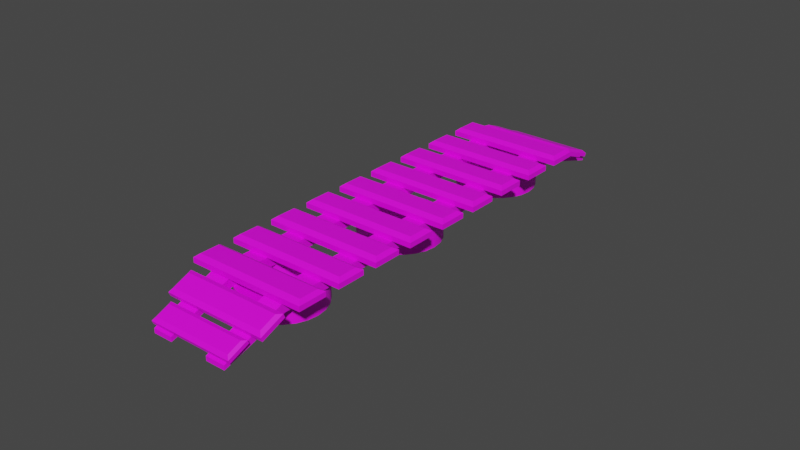 # Source: pathway.blend  (saved by Blender 3.3.6; exported with 4.5.12 LTS)
import bpy
from mathutils import Matrix  # noqa: F401  (used for matrix-valued properties, if any)

bpy.ops.wm.read_factory_settings(use_empty=True)
scene = bpy.context.scene
scene.name = 'Scene'

# ---- collections
col_collection = bpy.data.collections.new('Collection'); scene.collection.children.link(col_collection)

# ---- images (referenced by path relative to the original .blend; pixels are not part of the script)
import os
ASSET_DIR = os.environ.get("B2B_ASSET_DIR", "")  # directory of the original .blend (textures are referenced by path, not embedded)
HERE = os.path.dirname(os.path.abspath(__file__))  # packed textures are extracted next to this script under _unpacked/

def load_image(name, relpath, width, height, colorspace="sRGB"):
    """Load a texture the original file referenced (path relative to the .blend, or extracted next to this script)."""
    p = next((c for c in (os.path.join(HERE, relpath), os.path.join(ASSET_DIR, relpath)) if relpath and os.path.exists(c)), "")
    if p:
        img = bpy.data.images.load(p, check_existing=True)
        img.name = name
    else:  # same state as the original file: an image datablock whose file is absent (Cycles renders it pink)
        img = bpy.data.images.new(name, width, height)
        img.source = "FILE"
        img.filepath = "//" + (relpath or name)
    img.colorspace_settings.name = colorspace
    return img
img_diffuse = load_image('diffuse', 'diffuse.png', 1024, 1024, 'sRGB')

# ---- materials (node trees are filled in below, after node groups)
mat_material = bpy.data.materials.new('Material')
mat_material.alpha_threshold = 0.0
mat_material.use_transparent_shadow = False
mat_material.roughness = 0.5
mat_material.line_color = (0.0, 0.0, 0.0, 1.0)

# ---- node groups
ng_auto_smooth = bpy.data.node_groups.new('Auto Smooth', 'GeometryNodeTree')
_s = ng_auto_smooth.interface.new_socket(name='Geometry', in_out='OUTPUT', socket_type='NodeSocketGeometry')
_s = ng_auto_smooth.interface.new_socket(name='Geometry', in_out='INPUT', socket_type='NodeSocketGeometry')
_s = ng_auto_smooth.interface.new_socket(name='Angle', in_out='INPUT', socket_type='NodeSocketFloat')
_s.subtype = 'ANGLE'
_s.min_value = 0.0
_s.max_value = 3.142
ng_auto_smooth.is_modifier = True
_N = ng_auto_smooth.nodes; _L = ng_auto_smooth.links
n0 = _N.new('NodeGroupOutput'); n0.name = 'Group Output'; n0.location = (480, -100)
n1 = _N.new('NodeGroupInput'); n1.name = 'Group Input'; n1.location = (-420, -300)
n2 = _N.new('NodeGroupInput'); n2.name = 'Group Input.001'; n2.location = (-60, -100)
n3 = _N.new('GeometryNodeSetShadeSmooth'); n3.name = 'Set Shade Smooth'; n3.location = (120, -100)
n3.domain = 'EDGE'
n4 = _N.new('GeometryNodeSetShadeSmooth'); n4.name = 'Set Shade Smooth.001'; n4.location = (300, -100)
n5 = _N.new('GeometryNodeInputMeshEdgeAngle'); n5.name = 'Edge Angle'; n5.location = (-420, -220)
n6 = _N.new('GeometryNodeInputEdgeSmooth'); n6.name = 'Is Edge Smooth'; n6.location = (-60, -160)
n7 = _N.new('GeometryNodeInputShadeSmooth'); n7.name = 'Is Face Smooth'; n7.location = (-240, -340)
n8 = _N.new('FunctionNodeBooleanMath'); n8.name = 'Boolean Math'; n8.location = (-60, -220)
n9 = _N.new('FunctionNodeCompare'); n9.name = 'Compare'; n9.location = (-240, -180)
n9.operation = 'LESS_EQUAL'
_L.new(n5.outputs[0], n9.inputs[0])
_L.new(n4.outputs[0], n0.inputs[0])
_L.new(n1.outputs[1], n9.inputs[1])
_L.new(n9.outputs[0], n8.inputs[0])
_L.new(n7.outputs[0], n8.inputs[1])
_L.new(n2.outputs[0], n3.inputs[0])
_L.new(n6.outputs[0], n3.inputs[1])
_L.new(n3.outputs[0], n4.inputs[0])
_L.new(n8.outputs[0], n3.inputs[2])
n0.is_active_output = True

# ---- material node trees
mat_material.use_nodes = True; mat_material.node_tree.nodes.clear()
_N = mat_material.node_tree.nodes; _L = mat_material.node_tree.links
n0 = _N.new('ShaderNodeOutputMaterial'); n0.name = 'Material Output'; n0.location = (300, 300)
n1 = _N.new('ShaderNodeBsdfPrincipled'); n1.name = 'Principled BSDF'; n1.location = (10, 300)
n1.distribution = 'GGX'
n1.subsurface_method = 'RANDOM_WALK_SKIN'
n1.inputs[3].default_value = 1.45
n1.inputs[27].default_value = (0.0, 0.0, 0.0, 1.0)
n1.inputs[28].default_value = 1.0
n2 = _N.new('ShaderNodeTexImage'); n2.name = 'Image Texture'; n2.location = (-280, 280)
n2.image = img_diffuse
_L.new(n1.outputs[0], n0.inputs[0])
_L.new(n2.outputs[0], n1.inputs[0])
n0.is_active_output = True

# ---- world
world_world = bpy.data.worlds.new('World'); scene.world = world_world
world_world.use_nodes = True; world_world.node_tree.nodes.clear()
_N = world_world.node_tree.nodes; _L = world_world.node_tree.links
n0 = _N.new('ShaderNodeOutputWorld'); n0.name = 'World Output'; n0.location = (300, 300)
n1 = _N.new('ShaderNodeBackground'); n1.name = 'Background'; n1.location = (10, 300)
n1.inputs[0].default_value = (0.05088, 0.05088, 0.05088, 1.0)
_L.new(n1.outputs[0], n0.inputs[0])
n0.is_active_output = True
world_world.color = (0.05088, 0.05088, 0.05088)
world_world.use_sun_shadow = False
world_world.sun_shadow_jitter_overblur = 0.0

# ---- meshes
me_cylinder = bpy.data.meshes.new('Cylinder')
me_cylinder.from_pydata([(-5.799e-09, 0.04, 0.0), (-5.799e-09, 0.04, 0.02), (0.01035, 0.03864, 0.0), (0.01035, 0.03864, 0.02), (0.02, 0.03464, 0.0), (0.02, 0.03464, 0.02), (0.02828, 0.02828, 0.0), (0.02828, 0.02828, 0.02), (0.03464, 0.02, 0.0), (0.03464, 0.02, 0.02), (0.03864, 0.01035, 0.0), (0.03864, 0.01035, 0.02), (0.04, 1.873e-11, 0.0), (0.04, 1.873e-11, 0.02), (0.03864, -0.01035, 0.0), (0.03864, -0.01035, 0.02), (0.03464, -0.02, 0.0), (0.03464, -0.02, 0.02), (0.02828, -0.02828, 0.0), (0.02828, -0.02828, 0.02), (0.02, -0.03464, 0.0), (0.02, -0.03464, 0.02), (0.01035, -0.03864, 0.0), (0.01035, -0.03864, 0.02), (-5.799e-09, -0.04, 0.0), (-5.799e-09, -0.04, 0.02), (-0.01035, -0.03864, 0.0), (-0.01035, -0.03864, 0.02), (-0.02, -0.03464, 0.0), (-0.02, -0.03464, 0.02), (-0.02828, -0.02828, 0.0), (-0.02828, -0.02828, 0.02), (-0.03464, -0.02, 0.0), (-0.03464, -0.02, 0.02), (-0.03864, -0.01035, 0.0), (-0.03864, -0.01035, 0.02), (-0.04, 1.873e-11, 0.0), (-0.04, 1.873e-11, 0.02), (-0.03864, 0.01035, 0.0), (-0.03864, 0.01035, 0.02), (-0.03464, 0.02, 0.0), (-0.03464, 0.02, 0.02), (-0.02828, 0.02828, 0.0), (-0.02828, 0.02828, 0.02), (-0.02, 0.03464, 0.0), (-0.02, 0.03464, 0.02), (-0.01035, 0.03864, 0.0), (-0.01035, 0.03864, 0.02), (0.006626, 0.02473, 0.02), (-4.082e-09, 0.0256, 0.02), (0.0128, 0.02217, 0.02), (0.0181, 0.0181, 0.02), (0.02217, 0.0128, 0.02), (0.02473, 0.006626, 0.02), (0.0256, 6.84e-11, 0.02), (0.02473, -0.006626, 0.02), (0.02217, -0.0128, 0.02), (0.0181, -0.0181, 0.02), (0.0128, -0.02217, 0.02), (0.006626, -0.02473, 0.02), (-4.082e-09, -0.0256, 0.02), (-0.006626, -0.02473, 0.02), (-0.0128, -0.02217, 0.02), (-0.0181, -0.0181, 0.02), (-0.02217, -0.0128, 0.02), (-0.02473, -0.006626, 0.02), (-0.0256, 6.84e-11, 0.02), (-0.02473, 0.006626, 0.02), (-0.02217, 0.0128, 0.02), (-0.0181, 0.0181, 0.02), (-0.0128, 0.02217, 0.02), (-0.006626, 0.02473, 0.02), (-4.082e-09, 0.0256, 0.0), (0.006626, 0.02473, 0.0), (0.0128, 0.02217, 0.0), (0.0181, 0.0181, 0.0), (0.02217, 0.0128, 0.0), (0.02473, 0.006626, 0.0), (0.0256, 6.84e-11, 0.0), (0.02473, -0.006626, 0.0), (0.02217, -0.0128, 0.0), (0.0181, -0.0181, 0.0), (0.0128, -0.02217, 0.0), (0.006626, -0.02473, 0.0), (-4.082e-09, -0.0256, 0.0), (-0.006626, -0.02473, 0.0), (-0.0128, -0.02217, 0.0), (-0.0181, -0.0181, 0.0), (-0.02217, -0.0128, 0.0), (-0.02473, -0.006626, 0.0), (-0.0256, 6.84e-11, 0.0), (-0.02473, 0.006626, 0.0), (-0.02217, 0.0128, 0.0), (-0.0181, 0.0181, 0.0), (-0.0128, 0.02217, 0.0), (-0.006626, 0.02473, 0.0), (-4.082e-09, 0.0256, 0.01), (0.006626, 0.02473, 0.01), (0.0128, 0.02217, 0.01), (0.0181, 0.0181, 0.01), (0.02217, 0.0128, 0.01), (0.02473, 0.006626, 0.01), (0.02473, -0.006626, 0.01), (0.02217, -0.0128, 0.01), (0.0181, -0.0181, 0.01), (0.0128, -0.02217, 0.01), (0.006626, -0.02473, 0.01), (-4.082e-09, -0.0256, 0.01), (-0.006626, -0.02473, 0.01), (-0.0128, -0.02217, 0.01), (-0.0181, -0.0181, 0.01), (-0.02217, -0.0128, 0.01), (-0.02473, -0.006626, 0.01), (-0.0256, 6.84e-11, 0.01), (-0.02473, 0.006626, 0.01), (-0.02217, 0.0128, 0.01), (-0.0181, 0.0181, 0.01), (-0.0128, 0.02217, 0.01), (-0.006626, 0.02473, 0.01), (0.0256, 6.84e-11, 0.01)], [], [(0, 1, 3, 2), (2, 3, 5, 4), (4, 5, 7, 6), (6, 7, 9, 8), (8, 9, 11, 10), (10, 11, 13, 12), (12, 13, 15, 14), (14, 15, 17, 16), (16, 17, 19, 18), (18, 19, 21, 20), (20, 21, 23, 22), (22, 23, 25, 24), (24, 25, 27, 26), (26, 27, 29, 28), (28, 29, 31, 30), (30, 31, 33, 32), (32, 33, 35, 34), (34, 35, 37, 36), (36, 37, 39, 38), (38, 39, 41, 40), (40, 41, 43, 42), (42, 43, 45, 44), (25, 23, 59, 60), (44, 45, 47, 46), (46, 47, 1, 0), (6, 8, 76, 75), (54, 53, 101, 119), (35, 33, 64, 65), (45, 43, 69, 70), (11, 9, 52, 53), (21, 19, 57, 58), (31, 29, 62, 63), (41, 39, 67, 68), (7, 5, 50, 51), (17, 15, 55, 56), (3, 1, 49, 48), (27, 25, 60, 61), (37, 35, 65, 66), (47, 45, 70, 71), (13, 11, 53, 54), (23, 21, 58, 59), (33, 31, 63, 64), (43, 41, 68, 69), (9, 7, 51, 52), (19, 17, 56, 57), (29, 27, 61, 62), (39, 37, 66, 67), (1, 47, 71, 49), (5, 3, 48, 50), (15, 13, 54, 55), (81, 82, 105, 104), (16, 18, 81, 80), (26, 28, 86, 85), (36, 38, 91, 90), (46, 0, 72, 95), (2, 4, 74, 73), (12, 14, 79, 78), (22, 24, 84, 83), (32, 34, 89, 88), (42, 44, 94, 93), (8, 10, 77, 76), (18, 20, 82, 81), (28, 30, 87, 86), (38, 40, 92, 91), (4, 6, 75, 74), (14, 16, 80, 79), (0, 2, 73, 72), (24, 26, 85, 84), (34, 36, 90, 89), (44, 46, 95, 94), (10, 12, 78, 77), (20, 22, 83, 82), (30, 32, 88, 87), (40, 42, 93, 92), (74, 75, 99, 98), (89, 90, 113, 112), (82, 83, 106, 105), (75, 76, 100, 99), (90, 91, 114, 113), (83, 84, 107, 106), (76, 77, 101, 100), (91, 92, 115, 114), (84, 85, 108, 107), (77, 78, 119, 101), (92, 93, 116, 115), (85, 86, 109, 108), (78, 79, 102, 119), (93, 94, 117, 116), (86, 87, 110, 109), (79, 80, 103, 102), (94, 95, 118, 117), (72, 73, 97, 96), (87, 88, 111, 110), (80, 81, 104, 103), (95, 72, 96, 118), (73, 74, 98, 97), (88, 89, 112, 111), (69, 68, 115, 116), (62, 61, 108, 109), (55, 54, 119, 102), (70, 69, 116, 117), (63, 62, 109, 110), (56, 55, 102, 103), (71, 70, 117, 118), (48, 49, 96, 97), (64, 63, 110, 111), (57, 56, 103, 104), (49, 71, 118, 96), (50, 48, 97, 98), (65, 64, 111, 112), (58, 57, 104, 105), (51, 50, 98, 99), (66, 65, 112, 113), (59, 58, 105, 106), (52, 51, 99, 100), (67, 66, 113, 114), (60, 59, 106, 107), (53, 52, 100, 101), (68, 67, 114, 115), (61, 60, 107, 108)])
me_cylinder.polygons.foreach_set('use_smooth', [True] * 120)
_uv = me_cylinder.uv_layers.new(name='UVMap')
_uv.uv.foreach_set('vector', [0.01163, 0.9764, 0.01163, 0.9267, 0.01577, 0.9267, 0.01577, 0.9764, 0.01577, 0.9764, 0.01577, 0.9267, 0.01991, 0.9267, 0.01991, 0.9764, 0.01991, 0.9764, 0.01991, 0.9267, 0.02405, 0.9267, 0.02405, 0.9764, 0.02405, 0.9764, 0.02405, 0.9267, 0.02819, 0.9267, 0.02819, 0.9764, 0.02819, 0.9764, 0.02819, 0.9267, 0.03233, 0.9267, 0.03233, 0.9764, 0.03233, 0.9764, 0.03233, 0.9267, 0.03646, 0.9267, 0.03646, 0.9764, 0.03646, 0.9764, 0.03646, 0.9267, 0.0406, 0.9267, 0.0406, 0.9764, 0.0406, 0.9764, 0.0406, 0.9267, 0.04474, 0.9267, 0.04474, 0.9764, 0.04474, 0.9764, 0.04474, 0.9267, 0.04888, 0.9267, 0.04888, 0.9764, 0.04888, 0.9764, 0.04888, 0.9267, 0.05302, 0.9267, 0.05302, 0.9764, 0.05302, 0.9764, 0.05302, 0.9267, 0.05716, 0.9267, 0.05716, 0.9764, 0.05716, 0.9764, 0.05716, 0.9267, 0.06129, 0.9267, 0.06129, 0.9764, 0.06129, 0.9764, 0.06129, 0.9267, 0.06543, 0.9267, 0.06543, 0.9764, 0.06543, 0.9764, 0.06543, 0.9267, 0.06957, 0.9267, 0.06957, 0.9764, 0.06957, 0.9764, 0.06957, 0.9267, 0.07371, 0.9267, 0.07371, 0.9764, 0.07371, 0.9764, 0.07371, 0.9267, 0.07785, 0.9267, 0.07785, 0.9764, 0.07785, 0.9764, 0.07785, 0.9267, 0.08199, 0.9267, 0.08199, 0.9764, 0.08199, 0.9764, 0.08199, 0.9267, 0.08612, 0.9267, 0.08612, 0.9764, 0.08612, 0.9764, 0.08612, 0.9267, 0.09026, 0.9267, 0.09026, 0.9764, 0.09026, 0.9764, 0.09026, 0.9267, 0.0944, 0.9267, 0.0944, 0.9764, 0.0944, 0.9764, 0.0944, 0.9267, 0.09854, 0.9267, 0.09854, 0.9764, 0.09854, 0.9764, 0.09854, 0.9267, 0.1027, 0.9267, 0.1027, 0.9764, 0.06129, 0.9267, 0.05716, 0.9267, 0.05716, 0.9267, 0.06129, 0.9267, 0.1027, 0.9764, 0.1027, 0.9267, 0.1068, 0.9267, 0.1068, 0.9764, 0.1068, 0.9764, 0.1068, 0.9267, 0.111, 0.9267, 0.111, 0.9764, 0.02405, 0.9764, 0.02819, 0.9764, 0.02819, 0.9764, 0.02405, 0.9764, 0.03646, 0.9267, 0.03233, 0.9267, 0.03233, 0.9267, 0.03646, 0.9267, 0.08199, 0.9267, 0.07785, 0.9267, 0.07785, 0.9267, 0.08199, 0.9267, 0.1027, 0.9267, 0.09854, 0.9267, 0.09854, 0.9267, 0.1027, 0.9267, 0.03233, 0.9267, 0.02819, 0.9267, 0.02819, 0.9267, 0.03233, 0.9267, 0.05302, 0.9267, 0.04888, 0.9267, 0.04888, 0.9267, 0.05302, 0.9267, 0.07371, 0.9267, 0.06957, 0.9267, 0.06957, 0.9267, 0.07371, 0.9267, 0.0944, 0.9267, 0.09026, 0.9267, 0.09026, 0.9267, 0.0944, 0.9267, 0.02405, 0.9267, 0.01991, 0.9267, 0.01991, 0.9267, 0.02405, 0.9267, 0.04474, 0.9267, 0.0406, 0.9267, 0.0406, 0.9267, 0.04474, 0.9267, 0.01577, 0.9267, 0.01163, 0.9267, 0.01163, 0.9267, 0.01577, 0.9267, 0.06543, 0.9267, 0.06129, 0.9267, 0.06129, 0.9267, 0.06543, 0.9267, 0.08612, 0.9267, 0.08199, 0.9267, 0.08199, 0.9267, 0.08612, 0.9267, 0.1068, 0.9267, 0.1027, 0.9267, 0.1027, 0.9267, 0.1068, 0.9267, 0.03646, 0.9267, 0.03233, 0.9267, 0.03233, 0.9267, 0.03646, 0.9267, 0.05716, 0.9267, 0.05302, 0.9267, 0.05302, 0.9267, 0.05716, 0.9267, 0.07785, 0.9267, 0.07371, 0.9267, 0.07371, 0.9267, 0.07785, 0.9267, 0.09854, 0.9267, 0.0944, 0.9267, 0.0944, 0.9267, 0.09854, 0.9267, 0.02819, 0.9267, 0.02405, 0.9267, 0.02405, 0.9267, 0.02819, 0.9267, 0.04888, 0.9267, 0.04474, 0.9267, 0.04474, 0.9267, 0.04888, 0.9267, 0.06957, 0.9267, 0.06543, 0.9267, 0.06543, 0.9267, 0.06957, 0.9267, 0.09026, 0.9267, 0.08612, 0.9267, 0.08612, 0.9267, 0.09026, 0.9267, 0.111, 0.9267, 0.1068, 0.9267, 0.1068, 0.9267, 0.111, 0.9267, 0.01991, 0.9267, 0.01577, 0.9267, 0.01577, 0.9267, 0.01991, 0.9267, 0.0406, 0.9267, 0.03646, 0.9267, 0.03646, 0.9267, 0.0406, 0.9267, 0.04888, 0.9764, 0.05302, 0.9764, 0.05302, 0.9764, 0.04888, 0.9764, 0.04474, 0.9764, 0.04888, 0.9764, 0.04888, 0.9764, 0.04474, 0.9764, 0.06543, 0.9764, 0.06957, 0.9764, 0.06957, 0.9764, 0.06543, 0.9764, 0.08612, 0.9764, 0.09026, 0.9764, 0.09026, 0.9764, 0.08612, 0.9764, 0.1068, 0.9764, 0.111, 0.9764, 0.111, 0.9764, 0.1068, 0.9764, 0.01577, 0.9764, 0.01991, 0.9764, 0.01991, 0.9764, 0.01577, 0.9764, 0.03646, 0.9764, 0.0406, 0.9764, 0.0406, 0.9764, 0.03646, 0.9764, 0.05716, 0.9764, 0.06129, 0.9764, 0.06129, 0.9764, 0.05716, 0.9764, 0.07785, 0.9764, 0.08199, 0.9764, 0.08199, 0.9764, 0.07785, 0.9764, 0.09854, 0.9764, 0.1027, 0.9764, 0.1027, 0.9764, 0.09854, 0.9764, 0.02819, 0.9764, 0.03233, 0.9764, 0.03233, 0.9764, 0.02819, 0.9764, 0.04888, 0.9764, 0.05302, 0.9764, 0.05302, 0.9764, 0.04888, 0.9764, 0.06957, 0.9764, 0.07371, 0.9764, 0.07371, 0.9764, 0.06957, 0.9764, 0.09026, 0.9764, 0.0944, 0.9764, 0.0944, 0.9764, 0.09026, 0.9764, 0.01991, 0.9764, 0.02405, 0.9764, 0.02405, 0.9764, 0.01991, 0.9764, 0.0406, 0.9764, 0.04474, 0.9764, 0.04474, 0.9764, 0.0406, 0.9764, 0.01163, 0.9764, 0.01577, 0.9764, 0.01577, 0.9764, 0.01163, 0.9764, 0.06129, 0.9764, 0.06543, 0.9764, 0.06543, 0.9764, 0.06129, 0.9764, 0.08199, 0.9764, 0.08612, 0.9764, 0.08612, 0.9764, 0.08199, 0.9764, 0.1027, 0.9764, 0.1068, 0.9764, 0.1068, 0.9764, 0.1027, 0.9764, 0.03233, 0.9764, 0.03646, 0.9764, 0.03646, 0.9764, 0.03233, 0.9764, 0.05302, 0.9764, 0.05716, 0.9764, 0.05716, 0.9764, 0.05302, 0.9764, 0.07371, 0.9764, 0.07785, 0.9764, 0.07785, 0.9764, 0.07371, 0.9764, 0.0944, 0.9764, 0.09854, 0.9764, 0.09854, 0.9764, 0.0944, 0.9764, 0.01991, 0.9764, 0.02405, 0.9764, 0.02405, 0.9764, 0.01991, 0.9764, 0.08199, 0.9764, 0.08612, 0.9764, 0.08612, 0.9764, 0.08199, 0.9764, 0.05302, 0.9764, 0.05716, 0.9764, 0.05716, 0.9764, 0.05302, 0.9764, 0.02405, 0.9764, 0.02819, 0.9764, 0.02819, 0.9764, 0.02405, 0.9764, 0.08612, 0.9764, 0.09026, 0.9764, 0.09026, 0.9764, 0.08612, 0.9764, 0.05716, 0.9764, 0.06129, 0.9764, 0.06129, 0.9764, 0.05716, 0.9764, 0.02819, 0.9764, 0.03233, 0.9764, 0.03233, 0.9764, 0.02819, 0.9764, 0.09026, 0.9764, 0.0944, 0.9764, 0.0944, 0.9764, 0.09026, 0.9764, 0.06129, 0.9764, 0.06543, 0.9764, 0.06543, 0.9764, 0.06129, 0.9764, 0.03233, 0.9764, 0.03646, 0.9764, 0.03646, 0.9764, 0.03233, 0.9764, 0.0944, 0.9764, 0.09854, 0.9764, 0.09854, 0.9764, 0.0944, 0.9764, 0.06543, 0.9764, 0.06957, 0.9764, 0.06957, 0.9764, 0.06543, 0.9764, 0.03646, 0.9764, 0.0406, 0.9764, 0.0406, 0.9764, 0.03646, 0.9764, 0.09854, 0.9764, 0.1027, 0.9764, 0.1027, 0.9764, 0.09854, 0.9764, 0.06957, 0.9764, 0.07371, 0.9764, 0.07371, 0.9764, 0.06957, 0.9764, 0.0406, 0.9764, 0.04474, 0.9764, 0.04474, 0.9764, 0.0406, 0.9764, 0.1027, 0.9764, 0.1068, 0.9764, 0.1068, 0.9764, 0.1027, 0.9764, 0.01163, 0.9764, 0.01577, 0.9764, 0.01577, 0.9764, 0.01163, 0.9764, 0.07371, 0.9764, 0.07785, 0.9764, 0.07785, 0.9764, 0.07371, 0.9764, 0.04474, 0.9764, 0.04888, 0.9764, 0.04888, 0.9764, 0.04474, 0.9764, 0.1068, 0.9764, 0.111, 0.9764, 0.111, 0.9764, 0.1068, 0.9764, 0.01577, 0.9764, 0.01991, 0.9764, 0.01991, 0.9764, 0.01577, 0.9764, 0.07785, 0.9764, 0.08199, 0.9764, 0.08199, 0.9764, 0.07785, 0.9764, 0.09854, 0.9267, 0.0944, 0.9267, 0.0944, 0.9267, 0.09854, 0.9267, 0.06957, 0.9267, 0.06543, 0.9267, 0.06543, 0.9267, 0.06957, 0.9267, 0.0406, 0.9267, 0.03646, 0.9267, 0.03646, 0.9267, 0.0406, 0.9267, 0.1027, 0.9267, 0.09854, 0.9267, 0.09854, 0.9267, 0.1027, 0.9267, 0.07371, 0.9267, 0.06957, 0.9267, 0.06957, 0.9267, 0.07371, 0.9267, 0.04474, 0.9267, 0.0406, 0.9267, 0.0406, 0.9267, 0.04474, 0.9267, 0.1068, 0.9267, 0.1027, 0.9267, 0.1027, 0.9267, 0.1068, 0.9267, 0.01577, 0.9267, 0.01163, 0.9267, 0.01163, 0.9267, 0.01577, 0.9267, 0.07785, 0.9267, 0.07371, 0.9267, 0.07371, 0.9267, 0.07785, 0.9267, 0.04888, 0.9267, 0.04474, 0.9267, 0.04474, 0.9267, 0.04888, 0.9267, 0.111, 0.9267, 0.1068, 0.9267, 0.1068, 0.9267, 0.111, 0.9267, 0.01991, 0.9267, 0.01577, 0.9267, 0.01577, 0.9267, 0.01991, 0.9267, 0.08199, 0.9267, 0.07785, 0.9267, 0.07785, 0.9267, 0.08199, 0.9267, 0.05302, 0.9267, 0.04888, 0.9267, 0.04888, 0.9267, 0.05302, 0.9267, 0.02405, 0.9267, 0.01991, 0.9267, 0.01991, 0.9267, 0.02405, 0.9267, 0.08612, 0.9267, 0.08199, 0.9267, 0.08199, 0.9267, 0.08612, 0.9267, 0.05716, 0.9267, 0.05302, 0.9267, 0.05302, 0.9267, 0.05716, 0.9267, 0.02819, 0.9267, 0.02405, 0.9267, 0.02405, 0.9267, 0.02819, 0.9267, 0.09026, 0.9267, 0.08612, 0.9267, 0.08612, 0.9267, 0.09026, 0.9267, 0.06129, 0.9267, 0.05716, 0.9267, 0.05716, 0.9267, 0.06129, 0.9267, 0.03233, 0.9267, 0.02819, 0.9267, 0.02819, 0.9267, 0.03233, 0.9267, 0.0944, 0.9267, 0.09026, 0.9267, 0.09026, 0.9267, 0.0944, 0.9267, 0.06543, 0.9267, 0.06129, 0.9267, 0.06129, 0.9267, 0.06543, 0.9267])
me_cylinder.materials.append(mat_material)
me_cylinder.update()
me_cube = bpy.data.meshes.new('Cube')
me_cube.from_pydata([(-0.08, 0.165, 0.03), (-0.08, 0.195, 0.03), (0.08, 0.165, 0.03), (0.08, 0.195, 0.03), (-0.075, 0.17, 0.038), (-0.08, 0.165, 0.035), (-0.075, 0.19, 0.038), (-0.08, 0.195, 0.035), (0.075, 0.17, 0.038), (0.08, 0.165, 0.035), (0.075, 0.19, 0.038), (0.08, 0.195, 0.035)], [], [(10, 6, 4, 8), (3, 11, 9, 2), (0, 5, 7, 1), (1, 3, 2, 0), (1, 7, 11, 3), (4, 6, 7, 5), (6, 10, 11, 7), (10, 8, 9, 11), (8, 4, 5, 9), (2, 9, 5, 0)])
_uv = me_cube.uv_layers.new(name='UVMap')
_uv.uv.foreach_set('vector', [0.9318, 0.1099, 0.9305, 0.01982, 0.9451, 0.01888, 0.9464, 0.109, 0.9196, 0.1221, 0.9239, 0.1176, 0.9537, 0.1176, 0.9572, 0.1234, 0.9572, 0.006737, 0.9529, 0.01119, 0.9232, 0.01121, 0.9196, 0.005374, 0.9787, 0.005374, 0.9787, 0.1196, 0.9572, 0.1196, 0.9572, 0.005374, 0.9196, 0.005374, 0.9232, 0.01121, 0.9239, 0.1176, 0.9196, 0.1221, 0.9451, 0.01888, 0.9305, 0.01982, 0.9232, 0.01121, 0.9529, 0.01119, 0.9305, 0.01982, 0.9318, 0.1099, 0.9239, 0.1176, 0.9232, 0.01121, 0.9318, 0.1099, 0.9464, 0.109, 0.9537, 0.1176, 0.9239, 0.1176, 0.9464, 0.109, 0.9451, 0.01888, 0.9529, 0.01119, 0.9537, 0.1176, 0.9572, 0.1234, 0.9537, 0.1176, 0.9529, 0.01119, 0.9572, 0.006737])
me_cube.materials.append(mat_material)
me_cube.use_paint_bone_selection = False
me_cube.use_paint_mask = True
me_cube.update()
me_cube_001 = bpy.data.meshes.new('Cube.001')
me_cube_001.from_pydata([(2.0, 0.0, 2.0), (2.0, 0.0, 3.0), (2.0, 18.62, 2.0), (2.0, 18.62, 3.0), (4.0, 0.0, 2.0), (4.0, 0.0, 3.0), (4.0, 18.62, 2.0), (4.0, 18.62, 3.0), (2.0, 25.05, 0.4578), (2.0, 25.05, 0.00706), (4.0, 25.05, 0.00706), (4.0, 25.05, 0.4578)], [], [(0, 1, 3, 2), (3, 7, 11, 8), (6, 7, 5, 4), (4, 5, 1, 0), (2, 6, 4, 0), (7, 3, 1, 5), (9, 8, 11, 10), (2, 3, 8, 9), (7, 6, 10, 11), (6, 2, 9, 10)])
_uv = me_cube_001.uv_layers.new(name='UVMap')
_uv.uv.foreach_set('vector', [0.375, 0.0, 0.625, 0.0, 0.625, 0.25, 0.375, 0.25, 0.875, 0.5, 0.625, 0.5, 0.625, 0.5, 0.875, 0.5, 0.375, 0.5, 0.625, 0.5, 0.625, 0.75, 0.375, 0.75, 0.375, 0.75, 0.625, 0.75, 0.625, 1.0, 0.375, 1.0, 0.125, 0.5, 0.375, 0.5, 0.375, 0.75, 0.125, 0.75, 0.625, 0.5, 0.875, 0.5, 0.875, 0.75, 0.625, 0.75, 0.375, 0.25, 0.625, 0.25, 0.625, 0.5, 0.375, 0.5, 0.375, 0.25, 0.625, 0.25, 0.625, 0.25, 0.375, 0.25, 0.625, 0.5, 0.375, 0.5, 0.375, 0.5, 0.625, 0.5, 0.375, 0.5, 0.125, 0.5, 0.125, 0.5, 0.375, 0.5])
me_cube_001.materials.append(mat_material)
me_cube_001.update()
me_cube_002 = bpy.data.meshes.new('Cube.002')
me_cube_002.from_pydata([(-0.08, -0.015, 0.0006667), (-0.08, 0.015, 0.0006667), (0.08, -0.015, 0.0006667), (0.08, 0.015, 0.0006667), (-0.075, -0.01, 0.008667), (-0.08, -0.015, 0.005667), (-0.075, 0.01, 0.008667), (-0.08, 0.015, 0.005667), (0.075, -0.01, 0.008667), (0.08, -0.015, 0.005667), (0.075, 0.01, 0.008667), (0.08, 0.015, 0.005667)], [], [(10, 6, 4, 8), (3, 11, 9, 2), (0, 5, 7, 1), (1, 3, 2, 0), (1, 7, 11, 3), (4, 6, 7, 5), (6, 10, 11, 7), (10, 8, 9, 11), (8, 4, 5, 9), (2, 9, 5, 0)])
_uv = me_cube_002.uv_layers.new(name='UVMap')
_uv.uv.foreach_set('vector', [0.9318, 0.1099, 0.9305, 0.01982, 0.9451, 0.01888, 0.9464, 0.109, 0.9196, 0.1221, 0.9239, 0.1176, 0.9537, 0.1176, 0.9572, 0.1234, 0.9572, 0.006737, 0.9529, 0.01119, 0.9232, 0.01121, 0.9196, 0.005374, 0.9787, 0.005374, 0.9787, 0.1196, 0.9572, 0.1196, 0.9572, 0.005374, 0.9196, 0.005374, 0.9232, 0.01121, 0.9239, 0.1176, 0.9196, 0.1221, 0.9451, 0.01888, 0.9305, 0.01982, 0.9232, 0.01121, 0.9529, 0.01119, 0.9305, 0.01982, 0.9318, 0.1099, 0.9239, 0.1176, 0.9232, 0.01121, 0.9318, 0.1099, 0.9464, 0.109, 0.9537, 0.1176, 0.9239, 0.1176, 0.9464, 0.109, 0.9451, 0.01888, 0.9529, 0.01119, 0.9537, 0.1176, 0.9572, 0.1234, 0.9537, 0.1176, 0.9529, 0.01119, 0.9572, 0.006737])
me_cube_002.materials.append(mat_material)
me_cube_002.use_paint_bone_selection = False
me_cube_002.use_paint_mask = True
me_cube_002.update()

# ---- objects
ob_cylinder = bpy.data.objects.new('Cylinder', me_cylinder)
ob_cylinder_001 = bpy.data.objects.new('Cylinder.001', me_cylinder)
ob_cylinder_002 = bpy.data.objects.new('Cylinder.002', me_cylinder)
ob_cube = bpy.data.objects.new('Cube', me_cube)
ob_cube_001 = bpy.data.objects.new('Cube.001', me_cube_001)
ob_cube_002 = bpy.data.objects.new('Cube.002', me_cube_002)
ob_cube_003 = bpy.data.objects.new('Cube.003', me_cube_002)

# ---- transforms, parenting, visibility, modifiers, constraints
ob_cylinder.location = (0.0, 0.0, 0.0)
_m = ob_cylinder.modifiers.new('Auto Smooth', 'NODES')
_m.node_group = ng_auto_smooth
_gi = [s.identifier for s in ng_auto_smooth.interface.items_tree if s.item_type == 'SOCKET' and s.in_out == 'INPUT']
_m[_gi[1]] = 0.5236  # Angle
ob_cylinder_001.location = (0.0, 0.15, 0.0)
_m = ob_cylinder_001.modifiers.new('Auto Smooth', 'NODES')
_m.node_group = ng_auto_smooth
_gi = [s.identifier for s in ng_auto_smooth.interface.items_tree if s.item_type == 'SOCKET' and s.in_out == 'INPUT']
_m[_gi[1]] = 0.5236  # Angle
ob_cylinder_002.location = (0.0, -0.15, 0.0)
_m = ob_cylinder_002.modifiers.new('Auto Smooth', 'NODES')
_m.node_group = ng_auto_smooth
_gi = [s.identifier for s in ng_auto_smooth.interface.items_tree if s.item_type == 'SOCKET' and s.in_out == 'INPUT']
_m[_gi[1]] = 0.5236  # Angle
ob_cube.location = (0.0, 0.0, 0.0)
ob_cube.scale = (0.75, 0.976, 1.0)
_m = ob_cube.modifiers.new('Array', 'ARRAY')
_m.count = 9
_m.relative_offset_displace = (0.0, -1.5, 0.0)
ob_cube_001.location = (0.0, 0.0, 0.0)
ob_cube_001.scale = (0.01, 0.01, 0.01)
_m = ob_cube_001.modifiers.new('Mirror', 'MIRROR')
_m.use_axis = (True, True, False)
_m.use_clip = True
ob_cube_002.location = (0.0, 0.2101, 0.02065)
ob_cube_002.rotation_euler = (-0.3813, -0.0, 0.0)
ob_cube_002.scale = (0.6562, 0.8749, 0.8749)
_m = ob_cube_002.modifiers.new('Mirror', 'MIRROR')
_m.use_axis = (False, True, False)
_m.mirror_object = ob_cylinder
ob_cube_003.location = (0.0, 0.2378, 0.009679)
ob_cube_003.rotation_euler = (-0.3813, -0.0, 0.0)
ob_cube_003.scale = (0.5454, 0.7272, 0.7272)
_m = ob_cube_003.modifiers.new('Mirror', 'MIRROR')
_m.use_axis = (False, True, False)
_m.mirror_object = ob_cylinder

# ---- collection membership
col_collection.objects.link(ob_cylinder)
col_collection.objects.link(ob_cylinder_001)
col_collection.objects.link(ob_cylinder_002)
col_collection.objects.link(ob_cube)
col_collection.objects.link(ob_cube_001)
col_collection.objects.link(ob_cube_002)
col_collection.objects.link(ob_cube_003)

# ---- scene / render settings (as saved in the file)
scene.frame_start = 1; scene.frame_end = 250; scene.frame_set(1)
scene.render.engine = 'BLENDER_EEVEE_NEXT'
scene.cycles.sampling_pattern = 'TABULATED_SOBOL'
scene.cycles.use_light_tree = False
scene.view_settings.view_transform = 'Filmic'
bpy.context.view_layer.update()

# ---- added for rendering (the .blend has no active camera and no usable light): camera, sun
cam_auto = bpy.data.cameras.new('AutoCamera')
cam_auto.lens = 50.0
cam_auto.sensor_width = 36.0
cam_auto.clip_end = 1000.0
ob_auto_camera = bpy.data.objects.new('AutoCamera', cam_auto)
scene.collection.objects.link(ob_auto_camera)
ob_auto_camera.location = (0.575712, -0.690854, 0.469806)
ob_auto_camera.rotation_euler = (1.09748, -7.21219e-08, 0.694738)
scene.camera = ob_auto_camera
light_auto_sun = bpy.data.lights.new('AutoSun', 'SUN')
light_auto_sun.energy = 3.0
light_auto_sun.angle = 0.0523599
ob_auto_sun = bpy.data.objects.new('AutoSun', light_auto_sun)
scene.collection.objects.link(ob_auto_sun)
ob_auto_sun.rotation_euler = (0.872665, 0.174533, 0.523599)
bpy.context.view_layer.update()
